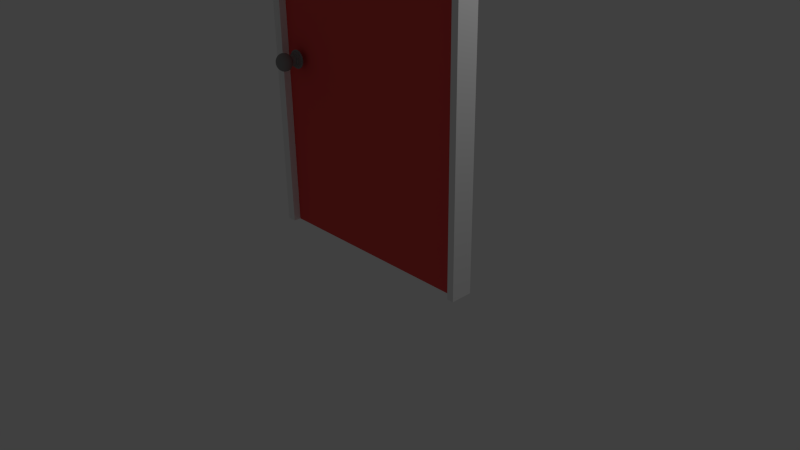 # Source: door.blend  (saved by Blender 2.76.0; exported with 4.5.12 LTS)
import bpy
from mathutils import Matrix  # noqa: F401  (used for matrix-valued properties, if any)

bpy.ops.wm.read_factory_settings(use_empty=True)
scene = bpy.context.scene
scene.name = 'Scene'

# ---- collections
col_collection_1 = bpy.data.collections.new('Collection 1'); scene.collection.children.link(col_collection_1)

# ---- materials (node trees are filled in below, after node groups)
mat_material_001 = bpy.data.materials.new('Material.001')
mat_material_001.alpha_threshold = 0.0
mat_material_001.use_transparent_shadow = False
mat_material_001.diffuse_color = (0.8, 0.07719, 0.07427, 1.0)
mat_material_001.roughness = 0.5
mat_material_001.specular_intensity = 1.0
mat_material_002 = bpy.data.materials.new('Material.002')
mat_material_002.alpha_threshold = 0.0
mat_material_002.use_transparent_shadow = False
mat_material_002.diffuse_color = (0.8829, 0.8829, 0.8829, 1.0)
mat_material_002.roughness = 0.5
mat_material_003 = bpy.data.materials.new('Material.003')
mat_material_003.alpha_threshold = 0.0
mat_material_003.use_transparent_shadow = False
mat_material_003.diffuse_color = (0.2738, 0.2738, 0.2738, 1.0)
mat_material_003.roughness = 0.5
mat_material_003.specular_intensity = 1.0

# ---- material node trees

# ---- world
world_world = bpy.data.worlds.new('World'); scene.world = world_world
world_world.color = (0.05088, 0.05088, 0.05088)
world_world.use_sun_shadow = False
world_world.sun_shadow_jitter_overblur = 0.0
world_world.cycles.sampling_method = 'MANUAL'
world_world.cycles.sample_map_resolution = 256

# ---- cameras
cam_camera = bpy.data.cameras.new('Camera')
cam_camera.clip_end = 100.0
cam_camera.lens = 35.0
cam_camera.sensor_width = 32.0
cam_camera.sensor_height = 18.0
cam_camera.ortho_scale = 7.314
cam_camera.dof.focus_distance = 0.0
cam_camera.dof.aperture_fstop = 128.0

# ---- lights
light_lamp = bpy.data.lights.new('Lamp', 'POINT')
light_lamp.transmission_factor = 0.0
light_lamp.cutoff_distance = 30.0
light_lamp.energy = 100.0
light_lamp.shadow_buffer_clip_start = 1.001
light_lamp.shadow_soft_size = 0.1
light_lamp.shadow_maximum_resolution = 0.006
light_lamp.use_absolute_resolution = True
light_lamp.cycles.use_multiple_importance_sampling = False

# ---- meshes
me_cube_001 = bpy.data.meshes.new('Cube.001')
me_cube_001.from_pydata([(-1.0, -1.0, -1.0), (-1.0, -1.0, 1.0), (-1.0, 1.0, -1.0), (-1.0, 1.0, 1.0), (1.0, -1.0, -1.0), (1.0, -1.0, 1.0), (1.0, 1.0, -1.0), (1.0, 1.0, 1.0), (-0.9227, 1.0, 1.0), (0.9418, 1.0, 1.0), (0.9418, 1.0, -1.0), (-0.9227, 1.0, -1.0), (0.9418, -1.0, 1.0), (-0.9227, -1.0, 1.0), (-0.9227, -1.0, -1.0), (0.9418, -1.0, -1.0), (-1.0, -1.0, 0.9561), (-1.0, 1.0, 0.9561), (1.0, 1.0, 0.9561), (1.0, -1.0, 0.9561), (0.9418, -1.0, 0.9561), (-0.9227, -1.0, 0.9561), (-0.9227, 1.0, 0.9561), (0.9418, 1.0, 0.9561), (-1.0, -1.412, 0.9561), (-1.0, -1.412, 1.0), (1.0, -1.412, 0.9561), (1.0, -1.412, -1.0), (-0.9227, -1.412, 1.0), (0.9418, -1.412, -1.0), (1.0, -1.412, 1.0), (0.9418, -1.412, 1.0), (-1.0, -1.412, -1.0), (-0.9227, -1.412, -1.0), (0.9418, -1.412, 0.9561), (-0.9227, -1.412, 0.9561), (-0.9227, -0.6017, -1.0), (0.9418, -0.6017, -1.0), (0.9418, -0.6017, 0.9561), (-0.9227, -0.6017, 0.9561)], [], [(16, 17, 2, 0), (23, 18, 6, 10), (18, 19, 4, 6), (4, 19, 26, 27), (15, 10, 6, 4), (13, 8, 3, 1), (5, 7, 9, 12), (12, 9, 8, 13), (0, 2, 11, 14), (14, 21, 35, 33), (20, 21, 39, 38), (17, 22, 11, 2), (22, 23, 10, 11), (8, 9, 23, 22), (3, 8, 22, 17), (0, 14, 33, 32), (15, 4, 27, 29), (16, 0, 32, 24), (7, 5, 19, 18), (9, 7, 18, 23), (1, 3, 17, 16), (35, 24, 32, 33), (26, 34, 29, 27), (31, 28, 35, 34), (30, 31, 34, 26), (28, 25, 24, 35), (5, 12, 31, 30), (13, 1, 25, 28), (1, 16, 24, 25), (12, 13, 28, 31), (20, 15, 29, 34), (19, 5, 30, 26), (21, 20, 34, 35), (38, 39, 36, 37), (21, 14, 36, 39), (15, 20, 38, 37)])
me_cube_001.polygons.foreach_set('material_index', [1, 1, 1, 1, 1, 1, 1, 1, 1, 1, 1, 1, 0, 1, 1, 1, 1, 1, 1, 1, 1, 1, 1, 1, 1, 1, 1, 1, 1, 1, 1, 1, 1, 0, 1, 1])
me_cube_001.materials.append(mat_material_001)
me_cube_001.materials.append(mat_material_002)
me_cube_001.use_remesh_preserve_volume = False
me_cube_001.use_remesh_preserve_attributes = False
me_cube_001.use_mirror_vertex_groups = False
me_cube_001.update()
me_cylinder = bpy.data.meshes.new('Cylinder')
me_cylinder.from_pydata([(-0.07901, 0.1497, -1.617), (-0.07901, -0.2161, -1.365), (0.2685, 0.1155, -1.617), (0.1971, -0.2433, -1.365), (0.6027, 0.01415, -1.617), (0.4626, -0.3239, -1.365), (0.9106, -0.1505, -1.617), (0.7074, -0.4547, -1.365), (1.181, -0.372, -1.617), (0.9218, -0.6307, -1.365), (1.402, -0.6419, -1.617), (1.098, -0.8452, -1.365), (1.567, -0.9499, -1.617), (1.229, -1.09, -1.365), (1.668, -1.284, -1.617), (1.309, -1.355, -1.365), (1.702, -1.632, -1.617), (1.336, -1.632, -1.365), (1.668, -1.979, -1.617), (1.309, -1.908, -1.365), (1.567, -2.313, -1.617), (1.229, -2.173, -1.365), (1.402, -2.621, -1.617), (1.098, -2.418, -1.365), (1.181, -2.891, -1.617), (0.9218, -2.632, -1.365), (0.9106, -3.113, -1.617), (0.7074, -2.808, -1.365), (0.6027, -3.277, -1.617), (0.4626, -2.939, -1.365), (0.2685, -3.379, -1.617), (0.1971, -3.02, -1.365), (-0.07901, -3.413, -1.617), (-0.07901, -3.047, -1.365), (-0.4265, -3.379, -1.617), (-0.3551, -3.02, -1.365), (-0.7607, -3.277, -1.617), (-0.6207, -2.939, -1.365), (-1.069, -3.113, -1.617), (-0.8654, -2.808, -1.365), (-1.339, -2.891, -1.617), (-1.08, -2.632, -1.365), (-1.56, -2.621, -1.617), (-1.256, -2.418, -1.365), (-1.725, -2.313, -1.617), (-1.387, -2.173, -1.365), (-1.826, -1.979, -1.617), (-1.467, -1.908, -1.365), (-1.86, -1.632, -1.617), (-1.494, -1.632, -1.365), (-1.826, -1.284, -1.617), (-1.467, -1.355, -1.365), (-1.725, -0.9499, -1.617), (-1.387, -1.09, -1.365), (-1.56, -0.6419, -1.617), (-1.256, -0.8452, -1.365), (-1.339, -0.372, -1.617), (-1.08, -0.6307, -1.365), (-1.069, -0.1505, -1.617), (-0.8654, -0.4547, -1.365), (-0.7607, 0.01416, -1.617), (-0.6207, -0.3239, -1.365), (-0.4265, 0.1155, -1.617), (-0.3551, -0.2433, -1.365), (0.2685, 0.1155, -1.413), (-0.07901, 0.1497, -1.413), (0.6027, 0.01415, -1.413), (0.9106, -0.1505, -1.413), (1.181, -0.372, -1.413), (1.402, -0.6419, -1.413), (1.567, -0.9499, -1.413), (1.668, -1.284, -1.413), (1.702, -1.632, -1.413), (1.668, -1.979, -1.413), (1.567, -2.313, -1.413), (1.402, -2.621, -1.413), (1.181, -2.891, -1.413), (0.9106, -3.113, -1.413), (0.6027, -3.277, -1.413), (0.2685, -3.379, -1.413), (-0.07901, -3.413, -1.413), (-0.4265, -3.379, -1.413), (-0.7607, -3.277, -1.413), (-1.069, -3.113, -1.413), (-1.339, -2.891, -1.413), (-1.56, -2.621, -1.413), (-1.725, -2.313, -1.413), (-1.826, -1.979, -1.413), (-1.86, -1.632, -1.413), (-1.826, -1.284, -1.413), (-1.725, -0.9499, -1.413), (-1.56, -0.6419, -1.413), (-1.339, -0.372, -1.413), (-1.069, -0.1505, -1.413), (-0.7607, 0.01416, -1.413), (-0.4265, 0.1155, -1.413), (0.158, -0.44, -0.9678), (-0.07901, -0.4167, -0.9678), (0.3859, -0.5091, -0.9678), (0.5959, -0.6214, -0.9678), (0.7801, -0.7725, -0.9678), (0.9311, -0.9566, -0.9678), (1.043, -1.167, -0.9678), (1.113, -1.395, -0.9678), (1.136, -1.632, -0.9678), (1.113, -1.869, -0.9678), (1.043, -2.096, -0.9678), (0.9311, -2.307, -0.9678), (0.7801, -2.491, -0.9678), (0.5959, -2.642, -0.9678), (0.3859, -2.754, -0.9678), (0.158, -2.823, -0.9678), (-0.07901, -2.846, -0.9678), (-0.316, -2.823, -0.9678), (-0.5439, -2.754, -0.9678), (-0.754, -2.642, -0.9678), (-0.9381, -2.491, -0.9678), (-1.089, -2.307, -0.9678), (-1.201, -2.096, -0.9678), (-1.271, -1.869, -0.9678), (-1.294, -1.632, -0.9678), (-1.271, -1.395, -0.9678), (-1.201, -1.167, -0.9678), (-1.089, -0.9566, -0.9678), (-0.9381, -0.7725, -0.9678), (-0.754, -0.6214, -0.9678), (-0.5439, -0.5091, -0.9678), (-0.316, -0.44, -0.9678), (0.1971, -0.2433, -0.9678), (-0.07901, -0.2161, -0.9678), (0.4626, -0.3239, -0.9678), (0.7074, -0.4547, -0.9678), (0.9218, -0.6307, -0.9678), (1.098, -0.8452, -0.9678), (1.229, -1.09, -0.9678), (1.309, -1.355, -0.9678), (1.336, -1.632, -0.9678), (1.309, -1.908, -0.9678), (1.229, -2.173, -0.9678), (1.098, -2.418, -0.9678), (0.9218, -2.632, -0.9678), (0.7074, -2.808, -0.9678), (0.4626, -2.939, -0.9678), (0.1971, -3.02, -0.9678), (-0.07901, -3.047, -0.9678), (-0.3551, -3.02, -0.9678), (-0.6207, -2.939, -0.9678), (-0.8654, -2.808, -0.9678), (-1.08, -2.632, -0.9678), (-1.256, -2.418, -0.9678), (-1.387, -2.173, -0.9678), (-1.467, -1.908, -0.9678), (-1.494, -1.632, -0.9678), (-1.467, -1.355, -0.9678), (-1.387, -1.09, -0.9678), (-1.256, -0.8452, -0.9678), (-1.08, -0.6307, -0.9678), (-0.8654, -0.4547, -0.9678), (-0.6207, -0.3239, -0.9678), (-0.3551, -0.2433, -0.9678), (0.1113, -0.6749, -0.7126), (-0.07901, -0.6562, -0.7126), (0.2943, -0.7304, -0.7126), (0.4629, -0.8206, -0.7126), (0.6107, -0.9419, -0.7126), (0.732, -1.09, -0.7126), (0.8221, -1.258, -0.7126), (0.8776, -1.441, -0.7126), (0.8964, -1.632, -0.7126), (0.8776, -1.822, -0.7126), (0.8221, -2.005, -0.7126), (0.732, -2.173, -0.7126), (0.6107, -2.321, -0.7126), (0.4629, -2.443, -0.7126), (0.2943, -2.533, -0.7126), (0.1113, -2.588, -0.7126), (-0.07901, -2.607, -0.7126), (-0.2693, -2.588, -0.7126), (-0.4523, -2.533, -0.7126), (-0.6209, -2.443, -0.7126), (-0.7687, -2.321, -0.7126), (-0.89, -2.173, -0.7126), (-0.9802, -2.005, -0.7126), (-1.036, -1.822, -0.7126), (-1.054, -1.632, -0.7126), (-1.036, -1.441, -0.7126), (-0.9802, -1.258, -0.7126), (-0.89, -1.09, -0.7126), (-0.7687, -0.9419, -0.7126), (-0.6209, -0.8206, -0.7126), (-0.4523, -0.7304, -0.7126), (-0.2693, -0.6749, -0.7126), (0.158, -0.44, -0.7126), (-0.07901, -0.4167, -0.7126), (0.3859, -0.5091, -0.7126), (0.5959, -0.6214, -0.7126), (0.7801, -0.7725, -0.7126), (0.9311, -0.9566, -0.7126), (1.043, -1.167, -0.7126), (1.113, -1.395, -0.7126), (1.136, -1.632, -0.7126), (1.113, -1.869, -0.7126), (1.043, -2.096, -0.7126), (0.9311, -2.307, -0.7126), (0.7801, -2.491, -0.7126), (0.5959, -2.642, -0.7126), (0.3859, -2.754, -0.7126), (0.158, -2.823, -0.7126), (-0.07901, -2.846, -0.7126), (-0.316, -2.823, -0.7126), (-0.5439, -2.754, -0.7126), (-0.754, -2.642, -0.7126), (-0.9381, -2.491, -0.7126), (-1.089, -2.307, -0.7126), (-1.201, -2.096, -0.7126), (-1.271, -1.869, -0.7126), (-1.294, -1.632, -0.7126), (-1.271, -1.395, -0.7126), (-1.201, -1.167, -0.7126), (-1.089, -0.9566, -0.7126), (-0.9381, -0.7725, -0.7126), (-0.754, -0.6214, -0.7126), (-0.5439, -0.5091, -0.7126), (-0.316, -0.44, -0.7126), (0.1113, -0.6749, 0.09057), (-0.07901, -0.6562, 0.09057), (0.2943, -0.7304, 0.09057), (0.4629, -0.8206, 0.09057), (0.6107, -0.9419, 0.09057), (0.732, -1.09, 0.09057), (0.8221, -1.258, 0.09057), (0.8776, -1.441, 0.09057), (0.8964, -1.632, 0.09057), (0.8776, -1.822, 0.09057), (0.8221, -2.005, 0.09057), (0.732, -2.173, 0.09057), (0.6107, -2.321, 0.09057), (0.4629, -2.443, 0.09057), (0.2943, -2.533, 0.09057), (0.1113, -2.588, 0.09057), (-0.07901, -2.607, 0.09057), (-0.2693, -2.588, 0.09057), (-0.4523, -2.533, 0.09057), (-0.6209, -2.443, 0.09057), (-0.7687, -2.321, 0.09057), (-0.89, -2.173, 0.09057), (-0.9802, -2.005, 0.09057), (-1.036, -1.822, 0.09057), (-1.054, -1.632, 0.09057), (-1.036, -1.441, 0.09057), (-0.9802, -1.258, 0.09057), (-0.89, -1.09, 0.09057), (-0.7687, -0.9419, 0.09057), (-0.6209, -0.8206, 0.09057), (-0.4523, -0.7304, 0.09057), (-0.2693, -0.6749, 0.09057), (-0.4147, -1.632, 2.752), (-0.7375, -1.632, 2.669), (-1.035, -1.632, 2.533), (-1.296, -1.632, 2.351), (-1.51, -1.632, 2.129), (-1.669, -1.632, 1.875), (-1.767, -1.632, 1.6), (-1.8, -1.632, 1.314), (-1.767, -1.632, 1.028), (-1.669, -1.632, 0.7535), (-1.51, -1.632, 0.5), (-1.296, -1.632, 0.2779), (-1.035, -1.632, 0.09558), (-0.7375, -1.632, -0.03988), (-0.4147, -1.632, -0.1233), (-0.4083, -1.566, 2.752), (-0.7249, -1.503, 2.669), (-1.017, -1.445, 2.533), (-1.272, -1.394, 2.351), (-1.482, -1.352, 2.129), (-1.638, -1.321, 1.875), (-1.734, -1.302, 1.6), (-1.767, -1.296, 1.314), (-1.734, -1.302, 1.028), (-1.638, -1.321, 0.7535), (-1.482, -1.352, 0.5), (-1.272, -1.394, 0.2779), (-1.017, -1.445, 0.09558), (-0.7249, -1.503, -0.03988), (-0.4083, -1.566, -0.1233), (-0.3892, -1.503, 2.752), (-0.6874, -1.38, 2.669), (-0.9623, -1.266, 2.533), (-1.203, -1.166, 2.351), (-1.401, -1.084, 2.129), (-1.548, -1.023, 1.875), (-1.638, -0.9857, 1.6), (-1.669, -0.973, 1.314), (-1.638, -0.9857, 1.028), (-1.548, -1.023, 0.7535), (-1.401, -1.084, 0.5), (-1.203, -1.166, 0.2779), (-0.9623, -1.266, 0.09558), (-0.6874, -1.38, -0.03988), (-0.3892, -1.503, -0.1233), (-0.3581, -1.445, 2.752), (-0.6266, -1.266, 2.669), (-0.8739, -1.1, 2.533), (-1.091, -0.9556, 2.351), (-1.269, -0.8367, 2.129), (-1.401, -0.7483, 1.875), (-1.482, -0.6939, 1.6), (-1.51, -0.6755, 1.314), (-1.482, -0.6939, 1.028), (-1.401, -0.7483, 0.7535), (-1.269, -0.8367, 0.5), (-1.091, -0.9556, 0.2779), (-0.8739, -1.1, 0.09558), (-0.6265, -1.266, -0.03988), (-0.3581, -1.445, -0.1233), (-0.3164, -1.394, 2.752), (-0.5447, -1.166, 2.669), (-0.755, -0.9556, 2.533), (-0.9394, -0.7712, 2.351), (-1.091, -0.6198, 2.129), (-1.203, -0.5074, 1.875), (-1.272, -0.4382, 1.6), (-1.296, -0.4148, 1.314), (-1.272, -0.4382, 1.028), (-1.203, -0.5074, 0.7535), (-1.091, -0.6198, 0.5), (-0.9394, -0.7712, 0.2779), (-0.755, -0.9556, 0.09558), (-0.5447, -1.166, -0.03988), (-0.3164, -1.394, -0.1233), (-0.2655, -1.352, 2.752), (-0.4449, -1.084, 2.669), (-0.6101, -0.8367, 2.533), (-0.755, -0.6198, 2.351), (-0.8739, -0.4419, 2.129), (-0.9623, -0.3097, 1.875), (-1.017, -0.2283, 1.6), (-1.035, -0.2008, 1.314), (-1.017, -0.2283, 1.028), (-0.9623, -0.3097, 0.7535), (-0.8739, -0.4419, 0.5), (-0.755, -0.6198, 0.2779), (-0.6101, -0.8367, 0.09558), (-0.4449, -1.084, -0.03988), (-0.2655, -1.352, -0.1233), (-0.2075, -1.321, 2.752), (-0.331, -1.023, 2.669), (-0.4449, -0.7483, 2.533), (-0.5447, -0.5074, 2.351), (-0.6265, -0.3097, 2.129), (-0.6874, -0.1628, 1.875), (-0.7249, -0.0723, 1.6), (-0.7375, -0.04175, 1.314), (-0.7249, -0.0723, 1.028), (-0.6874, -0.1628, 0.7535), (-0.6265, -0.3097, 0.5), (-0.5447, -0.5074, 0.2779), (-0.4449, -0.7483, 0.09558), (-0.331, -1.023, -0.03988), (-0.2075, -1.321, -0.1233), (-0.1445, -1.302, 2.752), (-0.2075, -0.9857, 2.669), (-0.2655, -0.6939, 2.533), (-0.3164, -0.4382, 2.351), (-0.3581, -0.2283, 2.129), (-0.3892, -0.0723, 1.875), (-0.4083, 0.02374, 1.6), (-0.4147, 0.05617, 1.314), (-0.4083, 0.02374, 1.028), (-0.3892, -0.0723, 0.7535), (-0.3581, -0.2283, 0.5), (-0.3164, -0.4382, 0.2779), (-0.2655, -0.6939, 0.09558), (-0.2075, -0.9857, -0.03988), (-0.1445, -1.302, -0.1233), (-0.07901, -1.296, 2.752), (-0.07901, -0.973, 2.669), (-0.07901, -0.6755, 2.533), (-0.07901, -0.4148, 2.351), (-0.07901, -0.2008, 2.129), (-0.07901, -0.04175, 1.875), (-0.07901, 0.05617, 1.6), (-0.07901, 0.08923, 1.314), (-0.07901, 0.05617, 1.028), (-0.07901, -0.04175, 0.7535), (-0.07901, -0.2008, 0.5), (-0.07901, -0.4148, 0.2779), (-0.07901, -0.6755, 0.09558), (-0.07901, -0.973, -0.03988), (-0.07901, -1.296, -0.1233), (-0.01352, -1.302, 2.752), (0.04946, -0.9857, 2.669), (0.1075, -0.6939, 2.533), (0.1584, -0.4382, 2.351), (0.2001, -0.2283, 2.129), (0.2311, -0.0723, 1.875), (0.2503, 0.02374, 1.6), (0.2567, 0.05617, 1.314), (0.2503, 0.02374, 1.028), (0.2311, -0.0723, 0.7535), (0.2001, -0.2283, 0.5), (0.1584, -0.4382, 0.2779), (0.1075, -0.6939, 0.09558), (0.04946, -0.9857, -0.03988), (-0.01352, -1.302, -0.1233), (0.04946, -1.321, 2.752), (0.173, -1.023, 2.669), (0.2868, -0.7483, 2.533), (0.3866, -0.5074, 2.351), (0.4685, -0.3097, 2.129), (0.5294, -0.1628, 1.875), (0.5669, -0.0723, 1.6), (0.5795, -0.04175, 1.314), (0.5669, -0.0723, 1.028), (0.5294, -0.1628, 0.7535), (0.4685, -0.3097, 0.5), (0.3866, -0.5074, 0.2779), (0.2868, -0.7483, 0.09558), (0.173, -1.023, -0.03988), (0.04946, -1.321, -0.1233), (0.1075, -1.352, 2.752), (0.2868, -1.084, 2.669), (0.4521, -0.8367, 2.533), (0.597, -0.6198, 2.351), (0.7159, -0.4419, 2.129), (0.8042, -0.3097, 1.875), (0.8586, -0.2283, 1.6), (0.877, -0.2008, 1.314), (0.8586, -0.2283, 1.028), (0.8042, -0.3097, 0.7535), (0.7159, -0.4419, 0.5), (0.597, -0.6198, 0.2779), (0.4521, -0.8367, 0.09558), (0.2868, -1.084, -0.03988), (0.1075, -1.352, -0.1233), (0.1584, -1.394, 2.752), (0.3866, -1.166, 2.669), (0.597, -0.9556, 2.533), (0.7814, -0.7712, 2.351), (0.9327, -0.6198, 2.129), (1.045, -0.5074, 1.875), (1.114, -0.4382, 1.6), (1.138, -0.4148, 1.314), (1.114, -0.4382, 1.028), (1.045, -0.5074, 0.7535), (0.9327, -0.6198, 0.5), (0.7814, -0.7712, 0.2779), (0.597, -0.9556, 0.09558), (0.3866, -1.166, -0.03988), (0.1584, -1.394, -0.1233), (0.2001, -1.445, 2.752), (0.4685, -1.266, 2.669), (0.7159, -1.1, 2.533), (0.9327, -0.9556, 2.351), (1.111, -0.8367, 2.129), (1.243, -0.7483, 1.875), (1.324, -0.6939, 1.6), (1.352, -0.6755, 1.314), (1.324, -0.6939, 1.028), (1.243, -0.7483, 0.7535), (1.111, -0.8367, 0.5), (0.9327, -0.9556, 0.2779), (0.7159, -1.1, 0.09558), (0.4685, -1.266, -0.03988), (0.2001, -1.445, -0.1233), (0.2311, -1.503, 2.752), (0.5294, -1.38, 2.669), (0.8042, -1.266, 2.533), (1.045, -1.166, 2.351), (1.243, -1.084, 2.129), (1.39, -1.023, 1.875), (1.48, -0.9857, 1.6), (1.511, -0.973, 1.314), (1.48, -0.9857, 1.028), (1.39, -1.023, 0.7535), (1.243, -1.084, 0.5), (1.045, -1.166, 0.2779), (0.8042, -1.266, 0.09558), (0.5294, -1.38, -0.03988), (0.2311, -1.503, -0.1233), (0.2503, -1.566, 2.752), (0.5669, -1.503, 2.669), (0.8586, -1.445, 2.533), (1.114, -1.394, 2.351), (1.324, -1.352, 2.129), (1.48, -1.321, 1.875), (1.576, -1.302, 1.6), (1.609, -1.296, 1.314), (1.576, -1.302, 1.028), (1.48, -1.321, 0.7535), (1.324, -1.352, 0.5), (1.114, -1.394, 0.2779), (0.8586, -1.445, 0.09558), (0.5669, -1.503, -0.03988), (0.2503, -1.566, -0.1233), (0.2567, -1.632, 2.752), (0.5795, -1.632, 2.669), (0.877, -1.632, 2.533), (1.138, -1.632, 2.351), (1.352, -1.632, 2.129), (1.511, -1.632, 1.875), (1.609, -1.632, 1.6), (1.642, -1.632, 1.314), (1.609, -1.632, 1.028), (1.511, -1.632, 0.7535), (1.352, -1.632, 0.5), (1.138, -1.632, 0.2779), (0.877, -1.632, 0.09558), (0.5795, -1.632, -0.03988), (0.2567, -1.632, -0.1233), (0.2503, -1.697, 2.752), (0.5669, -1.76, 2.669), (0.8586, -1.818, 2.533), (1.114, -1.869, 2.351), (1.324, -1.911, 2.129), (1.48, -1.942, 1.875), (1.576, -1.961, 1.6), (1.609, -1.967, 1.314), (1.576, -1.961, 1.028), (1.48, -1.942, 0.7535), (1.324, -1.911, 0.5), (1.114, -1.869, 0.2779), (0.8586, -1.818, 0.09558), (0.5669, -1.76, -0.03988), (0.2503, -1.697, -0.1233), (0.2311, -1.76, 2.752), (0.5294, -1.884, 2.669), (0.8042, -1.997, 2.533), (1.045, -2.097, 2.351), (1.243, -2.179, 2.129), (1.39, -2.24, 1.875), (1.48, -2.277, 1.6), (1.511, -2.29, 1.314), (1.48, -2.277, 1.028), (1.39, -2.24, 0.7535), (1.243, -2.179, 0.5), (1.045, -2.097, 0.2779), (0.8042, -1.997, 0.09558), (0.5294, -1.884, -0.03988), (0.2311, -1.76, -0.1233), (0.2001, -1.818, 2.752), (0.4685, -1.997, 2.669), (0.7159, -2.163, 2.533), (0.9327, -2.308, 2.351), (1.111, -2.426, 2.129), (1.243, -2.515, 1.875), (1.324, -2.569, 1.6), (1.352, -2.588, 1.314), (1.324, -2.569, 1.028), (1.243, -2.515, 0.7535), (1.111, -2.426, 0.5), (0.9327, -2.308, 0.2779), (0.7159, -2.163, 0.09558), (0.4685, -1.997, -0.03988), (0.2001, -1.818, -0.1233), (0.1584, -1.869, 2.752), (0.3866, -2.097, 2.669), (0.597, -2.308, 2.533), (0.7814, -2.492, 2.351), (0.9327, -2.643, 2.129), (1.045, -2.756, 1.875), (1.114, -2.825, 1.6), (1.138, -2.848, 1.314), (1.114, -2.825, 1.028), (1.045, -2.756, 0.7535), (0.9327, -2.643, 0.5), (0.7814, -2.492, 0.2779), (0.597, -2.308, 0.09558), (0.3866, -2.097, -0.03988), (0.1584, -1.869, -0.1233), (0.1075, -1.911, 2.752), (0.2868, -2.179, 2.669), (0.4521, -2.426, 2.533), (0.597, -2.643, 2.351), (0.7159, -2.821, 2.129), (0.8042, -2.953, 1.875), (0.8586, -3.035, 1.6), (0.877, -3.062, 1.314), (0.8586, -3.035, 1.028), (0.8042, -2.953, 0.7535), (0.7159, -2.821, 0.5), (0.597, -2.643, 0.2779), (0.4521, -2.426, 0.09558), (0.2868, -2.179, -0.03988), (0.1075, -1.911, -0.1233), (-0.07901, -1.632, -0.1515), (0.04946, -1.942, 2.752), (0.173, -2.24, 2.669), (0.2868, -2.515, 2.533), (0.3866, -2.756, 2.351), (0.4685, -2.953, 2.129), (0.5294, -3.1, 1.875), (0.5669, -3.191, 1.6), (0.5795, -3.221, 1.314), (0.5669, -3.191, 1.028), (0.5294, -3.1, 0.7535), (0.4685, -2.953, 0.5), (0.3866, -2.756, 0.2779), (0.2868, -2.515, 0.09558), (0.173, -2.24, -0.03988), (0.04946, -1.942, -0.1233), (-0.01352, -1.961, 2.752), (0.04946, -2.277, 2.669), (0.1075, -2.569, 2.533), (0.1584, -2.825, 2.351), (0.2001, -3.035, 2.129), (0.2311, -3.191, 1.875), (0.2503, -3.287, 1.6), (0.2567, -3.319, 1.314), (0.2503, -3.287, 1.028), (0.2311, -3.191, 0.7535), (0.2001, -3.035, 0.5), (0.1584, -2.825, 0.2779), (0.1075, -2.569, 0.09558), (0.04946, -2.277, -0.03988), (-0.01352, -1.961, -0.1233), (-0.07901, -1.967, 2.752), (-0.07901, -2.29, 2.669), (-0.07901, -2.588, 2.533), (-0.07901, -2.848, 2.351), (-0.07901, -3.062, 2.129), (-0.07901, -3.221, 1.875), (-0.07901, -3.319, 1.6), (-0.07901, -3.352, 1.314), (-0.07901, -3.319, 1.028), (-0.07901, -3.221, 0.7535), (-0.07901, -3.062, 0.5), (-0.07901, -2.848, 0.2779), (-0.07901, -2.588, 0.09558), (-0.07901, -2.29, -0.03988), (-0.07901, -1.967, -0.1233), (-0.1445, -1.961, 2.752), (-0.2075, -2.277, 2.669), (-0.2655, -2.569, 2.533), (-0.3164, -2.825, 2.351), (-0.3581, -3.035, 2.129), (-0.3892, -3.191, 1.875), (-0.4083, -3.287, 1.6), (-0.4147, -3.319, 1.314), (-0.4083, -3.287, 1.028), (-0.3892, -3.191, 0.7535), (-0.3581, -3.035, 0.5), (-0.3164, -2.825, 0.2779), (-0.2655, -2.569, 0.09558), (-0.2075, -2.277, -0.03988), (-0.1445, -1.961, -0.1233), (-0.2075, -1.942, 2.752), (-0.331, -2.24, 2.669), (-0.4449, -2.515, 2.533), (-0.5447, -2.756, 2.351), (-0.6265, -2.953, 2.129), (-0.6874, -3.1, 1.875), (-0.7249, -3.191, 1.6), (-0.7375, -3.221, 1.314), (-0.7249, -3.191, 1.028), (-0.6874, -3.1, 0.7535), (-0.6265, -2.953, 0.5), (-0.5447, -2.756, 0.2779), (-0.4449, -2.515, 0.09558), (-0.331, -2.24, -0.03988), (-0.2075, -1.942, -0.1233), (-0.2655, -1.911, 2.752), (-0.4449, -2.179, 2.669), (-0.6101, -2.426, 2.533), (-0.755, -2.643, 2.351), (-0.8739, -2.821, 2.129), (-0.9623, -2.953, 1.875), (-1.017, -3.035, 1.6), (-1.035, -3.062, 1.314), (-1.017, -3.035, 1.028), (-0.9623, -2.953, 0.7535), (-0.8739, -2.821, 0.5), (-0.755, -2.643, 0.2779), (-0.6101, -2.426, 0.09558), (-0.4449, -2.179, -0.03988), (-0.2655, -1.911, -0.1233), (-0.3164, -1.869, 2.752), (-0.5447, -2.097, 2.669), (-0.755, -2.308, 2.533), (-0.9394, -2.492, 2.351), (-1.091, -2.643, 2.129), (-1.203, -2.756, 1.875), (-1.272, -2.825, 1.6), (-1.296, -2.848, 1.314), (-1.272, -2.825, 1.028), (-1.203, -2.756, 0.7535), (-1.091, -2.643, 0.5), (-0.9394, -2.492, 0.2779), (-0.755, -2.308, 0.09558), (-0.5447, -2.097, -0.03988), (-0.3164, -1.869, -0.1233), (-0.3581, -1.818, 2.752), (-0.6265, -1.997, 2.669), (-0.8739, -2.163, 2.533), (-1.091, -2.308, 2.351), (-1.269, -2.426, 2.129), (-1.401, -2.515, 1.875), (-1.482, -2.569, 1.6), (-1.51, -2.588, 1.314), (-1.482, -2.569, 1.028), (-1.401, -2.515, 0.7535), (-1.269, -2.426, 0.5), (-1.091, -2.308, 0.2779), (-0.8739, -2.163, 0.09558), (-0.6265, -1.997, -0.03988), (-0.3581, -1.818, -0.1233), (-0.07901, -1.632, 2.78), (-0.3892, -1.76, 2.752), (-0.6874, -1.884, 2.669), (-0.9623, -1.997, 2.533), (-1.203, -2.097, 2.351), (-1.401, -2.179, 2.129), (-1.548, -2.24, 1.875), (-1.638, -2.277, 1.6), (-1.669, -2.29, 1.314), (-1.638, -2.277, 1.028), (-1.548, -2.24, 0.7535), (-1.401, -2.179, 0.5), (-1.203, -2.097, 0.2779), (-0.9623, -1.997, 0.09558), (-0.6874, -1.884, -0.03988), (-0.3892, -1.76, -0.1233), (-0.4083, -1.697, 2.752), (-0.7249, -1.76, 2.669), (-1.017, -1.818, 2.533), (-1.272, -1.869, 2.351), (-1.482, -1.911, 2.129), (-1.638, -1.942, 1.875), (-1.734, -1.961, 1.6), (-1.767, -1.967, 1.314), (-1.734, -1.961, 1.028), (-1.638, -1.942, 0.7535), (-1.482, -1.911, 0.5), (-1.272, -1.869, 0.2779), (-1.017, -1.818, 0.09558), (-0.7249, -1.76, -0.03988), (-0.4083, -1.697, -0.1233)], [], [(0, 65, 64, 2), (2, 64, 66, 4), (4, 66, 67, 6), (6, 67, 68, 8), (8, 68, 69, 10), (10, 69, 70, 12), (12, 70, 71, 14), (14, 71, 72, 16), (16, 72, 73, 18), (18, 73, 74, 20), (20, 74, 75, 22), (22, 75, 76, 24), (24, 76, 77, 26), (26, 77, 78, 28), (28, 78, 79, 30), (30, 79, 80, 32), (32, 80, 81, 34), (34, 81, 82, 36), (36, 82, 83, 38), (38, 83, 84, 40), (40, 84, 85, 42), (42, 85, 86, 44), (44, 86, 87, 46), (46, 87, 88, 48), (48, 88, 89, 50), (50, 89, 90, 52), (52, 90, 91, 54), (54, 91, 92, 56), (56, 92, 93, 58), (58, 93, 94, 60), (15, 13, 134, 135), (62, 95, 65, 0), (60, 94, 95, 62), (0, 2, 4, 6, 8, 10, 12, 14, 16, 18, 20, 22, 24, 26, 28, 30, 32, 34, 36, 38, 40, 42, 44, 46, 48, 50, 52, 54, 56, 58, 60, 62), (1, 3, 64, 65), (3, 5, 66, 64), (5, 7, 67, 66), (7, 9, 68, 67), (9, 11, 69, 68), (11, 13, 70, 69), (13, 15, 71, 70), (15, 17, 72, 71), (17, 19, 73, 72), (19, 21, 74, 73), (21, 23, 75, 74), (23, 25, 76, 75), (25, 27, 77, 76), (27, 29, 78, 77), (29, 31, 79, 78), (31, 33, 80, 79), (33, 35, 81, 80), (35, 37, 82, 81), (37, 39, 83, 82), (39, 41, 84, 83), (41, 43, 85, 84), (43, 45, 86, 85), (45, 47, 87, 86), (47, 49, 88, 87), (49, 51, 89, 88), (51, 53, 90, 89), (53, 55, 91, 90), (55, 57, 92, 91), (57, 59, 93, 92), (59, 61, 94, 93), (61, 63, 95, 94), (63, 1, 65, 95), (109, 108, 204, 205), (43, 41, 148, 149), (17, 15, 135, 136), (45, 43, 149, 150), (19, 17, 136, 137), (47, 45, 150, 151), (21, 19, 137, 138), (49, 47, 151, 152), (23, 21, 138, 139), (51, 49, 152, 153), (25, 23, 139, 140), (53, 51, 153, 154), (27, 25, 140, 141), (55, 53, 154, 155), (29, 27, 141, 142), (3, 1, 129, 128), (57, 55, 155, 156), (31, 29, 142, 143), (5, 3, 128, 130), (59, 57, 156, 157), (33, 31, 143, 144), (7, 5, 130, 131), (61, 59, 157, 158), (35, 33, 144, 145), (9, 7, 131, 132), (63, 61, 158, 159), (37, 35, 145, 146), (11, 9, 132, 133), (1, 63, 159, 129), (39, 37, 146, 147), (13, 11, 133, 134), (41, 39, 147, 148), (97, 96, 128, 129), (96, 98, 130, 128), (98, 99, 131, 130), (99, 100, 132, 131), (100, 101, 133, 132), (101, 102, 134, 133), (102, 103, 135, 134), (103, 104, 136, 135), (104, 105, 137, 136), (105, 106, 138, 137), (106, 107, 139, 138), (107, 108, 140, 139), (108, 109, 141, 140), (109, 110, 142, 141), (110, 111, 143, 142), (111, 112, 144, 143), (112, 113, 145, 144), (113, 114, 146, 145), (114, 115, 147, 146), (115, 116, 148, 147), (116, 117, 149, 148), (117, 118, 150, 149), (118, 119, 151, 150), (119, 120, 152, 151), (120, 121, 153, 152), (121, 122, 154, 153), (122, 123, 155, 154), (123, 124, 156, 155), (124, 125, 157, 156), (125, 126, 158, 157), (126, 127, 159, 158), (127, 97, 129, 159), (179, 178, 242, 243), (123, 122, 218, 219), (110, 109, 205, 206), (96, 97, 193, 192), (124, 123, 219, 220), (111, 110, 206, 207), (98, 96, 192, 194), (125, 124, 220, 221), (112, 111, 207, 208), (99, 98, 194, 195), (126, 125, 221, 222), (113, 112, 208, 209), (100, 99, 195, 196), (127, 126, 222, 223), (114, 113, 209, 210), (101, 100, 196, 197), (97, 127, 223, 193), (115, 114, 210, 211), (102, 101, 197, 198), (116, 115, 211, 212), (103, 102, 198, 199), (117, 116, 212, 213), (104, 103, 199, 200), (118, 117, 213, 214), (105, 104, 200, 201), (119, 118, 214, 215), (106, 105, 201, 202), (120, 119, 215, 216), (107, 106, 202, 203), (121, 120, 216, 217), (108, 107, 203, 204), (122, 121, 217, 218), (161, 160, 192, 193), (160, 162, 194, 192), (162, 163, 195, 194), (163, 164, 196, 195), (164, 165, 197, 196), (165, 166, 198, 197), (166, 167, 199, 198), (167, 168, 200, 199), (168, 169, 201, 200), (169, 170, 202, 201), (170, 171, 203, 202), (171, 172, 204, 203), (172, 173, 205, 204), (173, 174, 206, 205), (174, 175, 207, 206), (175, 176, 208, 207), (176, 177, 209, 208), (177, 178, 210, 209), (178, 179, 211, 210), (179, 180, 212, 211), (180, 181, 213, 212), (181, 182, 214, 213), (182, 183, 215, 214), (183, 184, 216, 215), (184, 185, 217, 216), (185, 186, 218, 217), (186, 187, 219, 218), (187, 188, 220, 219), (188, 189, 221, 220), (189, 190, 222, 221), (190, 191, 223, 222), (191, 161, 193, 223), (224, 225, 255, 254, 253, 252, 251, 250, 249, 248, 247, 246, 245, 244, 243, 242, 241, 240, 239, 238, 237, 236, 235, 234, 233, 232, 231, 230, 229, 228, 227, 226), (166, 165, 229, 230), (180, 179, 243, 244), (167, 166, 230, 231), (181, 180, 244, 245), (168, 167, 231, 232), (182, 181, 245, 246), (169, 168, 232, 233), (183, 182, 246, 247), (170, 169, 233, 234), (184, 183, 247, 248), (171, 170, 234, 235), (185, 184, 248, 249), (172, 171, 235, 236), (186, 185, 249, 250), (173, 172, 236, 237), (187, 186, 250, 251), (174, 173, 237, 238), (160, 161, 225, 224), (188, 187, 251, 252), (175, 174, 238, 239), (162, 160, 224, 226), (189, 188, 252, 253), (176, 175, 239, 240), (163, 162, 226, 227), (190, 189, 253, 254), (177, 176, 240, 241), (164, 163, 227, 228), (191, 190, 254, 255), (178, 177, 241, 242), (165, 164, 228, 229), (161, 191, 255, 225), (261, 260, 275, 276), (269, 268, 283, 284), (262, 261, 276, 277), (270, 269, 284, 285), (263, 262, 277, 278), (264, 263, 278, 279), (257, 256, 271, 272), (265, 264, 279, 280), (258, 257, 272, 273), (266, 265, 280, 281), (259, 258, 273, 274), (267, 266, 281, 282), (260, 259, 274, 275), (268, 267, 282, 283), (282, 281, 296, 297), (275, 274, 289, 290), (283, 282, 297, 298), (276, 275, 290, 291), (284, 283, 298, 299), (277, 276, 291, 292), (285, 284, 299, 300), (278, 277, 292, 293), (279, 278, 293, 294), (272, 271, 286, 287), (280, 279, 294, 295), (273, 272, 287, 288), (281, 280, 295, 296), (274, 273, 288, 289), (294, 293, 308, 309), (287, 286, 301, 302), (295, 294, 309, 310), (288, 287, 302, 303), (296, 295, 310, 311), (289, 288, 303, 304), (297, 296, 311, 312), (290, 289, 304, 305), (298, 297, 312, 313), (291, 290, 305, 306), (299, 298, 313, 314), (292, 291, 306, 307), (300, 299, 314, 315), (293, 292, 307, 308), (313, 312, 327, 328), (306, 305, 320, 321), (314, 313, 328, 329), (307, 306, 321, 322), (315, 314, 329, 330), (308, 307, 322, 323), (309, 308, 323, 324), (302, 301, 316, 317), (310, 309, 324, 325), (303, 302, 317, 318), (311, 310, 325, 326), (304, 303, 318, 319), (312, 311, 326, 327), (305, 304, 319, 320), (317, 316, 331, 332), (325, 324, 339, 340), (318, 317, 332, 333), (326, 325, 340, 341), (319, 318, 333, 334), (327, 326, 341, 342), (320, 319, 334, 335), (328, 327, 342, 343), (321, 320, 335, 336), (329, 328, 343, 344), (322, 321, 336, 337), (330, 329, 344, 345), (323, 322, 337, 338), (324, 323, 338, 339), (336, 335, 350, 351), (344, 343, 358, 359), (337, 336, 351, 352), (345, 344, 359, 360), (338, 337, 352, 353), (339, 338, 353, 354), (332, 331, 346, 347), (340, 339, 354, 355), (333, 332, 347, 348), (341, 340, 355, 356), (334, 333, 348, 349), (342, 341, 356, 357), (335, 334, 349, 350), (343, 342, 357, 358), (355, 354, 369, 370), (348, 347, 362, 363), (356, 355, 370, 371), (349, 348, 363, 364), (357, 356, 371, 372), (350, 349, 364, 365), (358, 357, 372, 373), (351, 350, 365, 366), (359, 358, 373, 374), (352, 351, 366, 367), (360, 359, 374, 375), (353, 352, 367, 368), (354, 353, 368, 369), (347, 346, 361, 362), (374, 373, 388, 389), (367, 366, 381, 382), (375, 374, 389, 390), (368, 367, 382, 383), (369, 368, 383, 384), (362, 361, 376, 377), (370, 369, 384, 385), (363, 362, 377, 378), (371, 370, 385, 386), (364, 363, 378, 379), (372, 371, 386, 387), (365, 364, 379, 380), (373, 372, 387, 388), (366, 365, 380, 381), (378, 377, 392, 393), (386, 385, 400, 401), (379, 378, 393, 394), (387, 386, 401, 402), (380, 379, 394, 395), (388, 387, 402, 403), (381, 380, 395, 396), (389, 388, 403, 404), (382, 381, 396, 397), (390, 389, 404, 405), (383, 382, 397, 398), (384, 383, 398, 399), (377, 376, 391, 392), (385, 384, 399, 400), (397, 396, 411, 412), (405, 404, 419, 420), (398, 397, 412, 413), (399, 398, 413, 414), (392, 391, 406, 407), (400, 399, 414, 415), (393, 392, 407, 408), (401, 400, 415, 416), (394, 393, 408, 409), (402, 401, 416, 417), (395, 394, 409, 410), (403, 402, 417, 418), (396, 395, 410, 411), (404, 403, 418, 419), (416, 415, 430, 431), (409, 408, 423, 424), (417, 416, 431, 432), (410, 409, 424, 425), (418, 417, 432, 433), (411, 410, 425, 426), (419, 418, 433, 434), (412, 411, 426, 427), (420, 419, 434, 435), (413, 412, 427, 428), (414, 413, 428, 429), (407, 406, 421, 422), (415, 414, 429, 430), (408, 407, 422, 423), (435, 434, 449, 450), (428, 427, 442, 443), (429, 428, 443, 444), (422, 421, 436, 437), (430, 429, 444, 445), (423, 422, 437, 438), (431, 430, 445, 446), (424, 423, 438, 439), (432, 431, 446, 447), (425, 424, 439, 440), (433, 432, 447, 448), (426, 425, 440, 441), (434, 433, 448, 449), (427, 426, 441, 442), (447, 446, 461, 462), (440, 439, 454, 455), (448, 447, 462, 463), (441, 440, 455, 456), (449, 448, 463, 464), (442, 441, 456, 457), (450, 449, 464, 465), (443, 442, 457, 458), (444, 443, 458, 459), (437, 436, 451, 452), (445, 444, 459, 460), (438, 437, 452, 453), (446, 445, 460, 461), (439, 438, 453, 454), (459, 458, 473, 474), (452, 451, 466, 467), (460, 459, 474, 475), (453, 452, 467, 468), (461, 460, 475, 476), (454, 453, 468, 469), (462, 461, 476, 477), (455, 454, 469, 470), (463, 462, 477, 478), (456, 455, 470, 471), (464, 463, 478, 479), (457, 456, 471, 472), (465, 464, 479, 480), (458, 457, 472, 473), (470, 469, 484, 485), (478, 477, 492, 493), (471, 470, 485, 486), (479, 478, 493, 494), (472, 471, 486, 487), (480, 479, 494, 495), (473, 472, 487, 488), (474, 473, 488, 489), (467, 466, 481, 482), (475, 474, 489, 490), (468, 467, 482, 483), (476, 475, 490, 491), (469, 468, 483, 484), (477, 476, 491, 492), (489, 488, 503, 504), (482, 481, 496, 497), (490, 489, 504, 505), (483, 482, 497, 498), (491, 490, 505, 506), (484, 483, 498, 499), (492, 491, 506, 507), (485, 484, 499, 500), (493, 492, 507, 508), (486, 485, 500, 501), (494, 493, 508, 509), (487, 486, 501, 502), (495, 494, 509, 510), (488, 487, 502, 503), (508, 507, 522, 523), (501, 500, 515, 516), (509, 508, 523, 524), (502, 501, 516, 517), (510, 509, 524, 525), (503, 502, 517, 518), (504, 503, 518, 519), (497, 496, 511, 512), (505, 504, 519, 520), (498, 497, 512, 513), (506, 505, 520, 521), (499, 498, 513, 514), (507, 506, 521, 522), (500, 499, 514, 515), (512, 511, 526, 527), (520, 519, 534, 535), (513, 512, 527, 528), (521, 520, 535, 536), (514, 513, 528, 529), (522, 521, 536, 537), (515, 514, 529, 530), (523, 522, 537, 538), (516, 515, 530, 531), (524, 523, 538, 539), (517, 516, 531, 532), (525, 524, 539, 540), (518, 517, 532, 533), (519, 518, 533, 534), (531, 530, 545, 546), (539, 538, 553, 554), (532, 531, 546, 547), (540, 539, 554, 555), (533, 532, 547, 548), (534, 533, 548, 549), (527, 526, 541, 542), (535, 534, 549, 550), (528, 527, 542, 543), (536, 535, 550, 551), (529, 528, 543, 544), (537, 536, 551, 552), (530, 529, 544, 545), (538, 537, 552, 553), (550, 549, 564, 565), (543, 542, 557, 558), (551, 550, 565, 566), (544, 543, 558, 559), (552, 551, 566, 567), (545, 544, 559, 560), (553, 552, 567, 568), (546, 545, 560, 561), (554, 553, 568, 569), (547, 546, 561, 562), (555, 554, 569, 570), (548, 547, 562, 563), (549, 548, 563, 564), (542, 541, 556, 557), (569, 568, 583, 584), (562, 561, 576, 577), (570, 569, 584, 585), (563, 562, 577, 578), (564, 563, 578, 579), (557, 556, 571, 572), (565, 564, 579, 580), (558, 557, 572, 573), (566, 565, 580, 581), (559, 558, 573, 574), (567, 566, 581, 582), (560, 559, 574, 575), (568, 567, 582, 583), (561, 560, 575, 576), (581, 580, 596, 597), (574, 573, 589, 590), (582, 581, 597, 598), (575, 574, 590, 591), (583, 582, 598, 599), (576, 575, 591, 592), (584, 583, 599, 600), (577, 576, 592, 593), (585, 584, 600, 601), (578, 577, 593, 594), (579, 578, 594, 595), (572, 571, 587, 588), (580, 579, 595, 596), (573, 572, 588, 589), (601, 600, 615, 616), (594, 593, 608, 609), (595, 594, 609, 610), (588, 587, 602, 603), (596, 595, 610, 611), (589, 588, 603, 604), (597, 596, 611, 612), (590, 589, 604, 605), (598, 597, 612, 613), (591, 590, 605, 606), (599, 598, 613, 614), (592, 591, 606, 607), (600, 599, 614, 615), (593, 592, 607, 608), (605, 604, 619, 620), (613, 612, 627, 628), (606, 605, 620, 621), (614, 613, 628, 629), (607, 606, 621, 622), (615, 614, 629, 630), (608, 607, 622, 623), (616, 615, 630, 631), (609, 608, 623, 624), (610, 609, 624, 625), (603, 602, 617, 618), (611, 610, 625, 626), (604, 603, 618, 619), (612, 611, 626, 627), (624, 623, 638, 639), (625, 624, 639, 640), (618, 617, 632, 633), (626, 625, 640, 641), (619, 618, 633, 634), (627, 626, 641, 642), (620, 619, 634, 635), (628, 627, 642, 643), (621, 620, 635, 636), (629, 628, 643, 644), (622, 621, 636, 637), (630, 629, 644, 645), (623, 622, 637, 638), (631, 630, 645, 646), (643, 642, 657, 658), (636, 635, 650, 651), (644, 643, 658, 659), (637, 636, 651, 652), (645, 644, 659, 660), (638, 637, 652, 653), (646, 645, 660, 661), (639, 638, 653, 654), (640, 639, 654, 655), (633, 632, 647, 648), (641, 640, 655, 656), (634, 633, 648, 649), (642, 641, 656, 657), (635, 634, 649, 650), (655, 654, 669, 670), (648, 647, 662, 663), (656, 655, 670, 671), (649, 648, 663, 664), (657, 656, 671, 672), (650, 649, 664, 665), (658, 657, 672, 673), (651, 650, 665, 666), (659, 658, 673, 674), (652, 651, 666, 667), (660, 659, 674, 675), (653, 652, 667, 668), (661, 660, 675, 676), (654, 653, 668, 669), (666, 665, 680, 681), (674, 673, 688, 689), (667, 666, 681, 682), (675, 674, 689, 690), (668, 667, 682, 683), (676, 675, 690, 691), (669, 668, 683, 684), (670, 669, 684, 685), (663, 662, 677, 678), (671, 670, 685, 686), (664, 663, 678, 679), (672, 671, 686, 687), (665, 664, 679, 680), (673, 672, 687, 688), (685, 684, 699, 700), (678, 677, 692, 693), (686, 685, 700, 701), (679, 678, 693, 694), (687, 686, 701, 702), (680, 679, 694, 695), (688, 687, 702, 703), (681, 680, 695, 696), (689, 688, 703, 704), (682, 681, 696, 697), (690, 689, 704, 705), (683, 682, 697, 698), (691, 690, 705, 706), (684, 683, 698, 699), (704, 703, 719, 720), (697, 696, 712, 713), (705, 704, 720, 721), (698, 697, 713, 714), (706, 705, 721, 722), (699, 698, 714, 715), (700, 699, 715, 716), (693, 692, 708, 709), (701, 700, 716, 717), (694, 693, 709, 710), (702, 701, 717, 718), (695, 694, 710, 711), (703, 702, 718, 719), (696, 695, 711, 712), (717, 716, 731, 732), (710, 709, 724, 725), (718, 717, 732, 733), (711, 710, 725, 726), (719, 718, 733, 734), (712, 711, 726, 727), (720, 719, 734, 735), (713, 712, 727, 728), (721, 720, 735, 736), (714, 713, 728, 729), (722, 721, 736, 737), (715, 714, 729, 730), (716, 715, 730, 731), (709, 708, 723, 724), (256, 707, 271), (586, 270, 285), (271, 707, 286), (586, 285, 300), (586, 300, 315), (286, 707, 301), (301, 707, 316), (586, 315, 330), (316, 707, 331), (586, 330, 345), (331, 707, 346), (586, 345, 360), (346, 707, 361), (586, 360, 375), (361, 707, 376), (586, 375, 390), (376, 707, 391), (586, 390, 405), (391, 707, 406), (586, 405, 420), (406, 707, 421), (586, 420, 435), (421, 707, 436), (586, 435, 450), (436, 707, 451), (586, 450, 465), (451, 707, 466), (586, 465, 480), (466, 707, 481), (586, 480, 495), (481, 707, 496), (586, 495, 510), (496, 707, 511), (586, 510, 525), (511, 707, 526), (586, 525, 540), (526, 707, 541), (586, 540, 555), (541, 707, 556), (586, 555, 570), (556, 707, 571), (586, 570, 585), (571, 707, 587), (586, 585, 601), (587, 707, 602), (586, 601, 616), (602, 707, 617), (586, 616, 631), (617, 707, 632), (586, 631, 646), (632, 707, 647), (586, 646, 661), (647, 707, 662), (586, 661, 676), (662, 707, 677), (586, 676, 691), (677, 707, 692), (586, 691, 706), (692, 707, 708), (586, 706, 722), (708, 707, 723), (586, 722, 737), (736, 735, 268, 269), (729, 728, 261, 262), (737, 736, 269, 270), (730, 729, 262, 263), (723, 707, 256), (586, 737, 270), (731, 730, 263, 264), (724, 723, 256, 257), (732, 731, 264, 265), (725, 724, 257, 258), (733, 732, 265, 266), (726, 725, 258, 259), (734, 733, 266, 267), (727, 726, 259, 260), (735, 734, 267, 268), (728, 727, 260, 261)])
me_cylinder.materials.append(mat_material_003)
me_cylinder.use_remesh_preserve_volume = False
me_cylinder.use_remesh_preserve_attributes = False
me_cylinder.use_mirror_vertex_groups = False
me_cylinder.update()

# ---- objects
ob_cube = bpy.data.objects.new('Cube', me_cube_001)
ob_cylinder = bpy.data.objects.new('Cylinder', me_cylinder)
ob_lamp = bpy.data.objects.new('Lamp', light_lamp)
ob_camera = bpy.data.objects.new('Camera', cam_camera)

# ---- transforms, parenting, visibility, modifiers, constraints
ob_cube.location = (0.0, 0.0, 2.81)
ob_cube.scale = (1.565, 0.1208, 2.776)
ob_cube.lineart.crease_threshold = 0.0
ob_cylinder.location = (-1.167, -0.2591, 2.466)
ob_cylinder.rotation_euler = (1.571, -0.0, 0.0)
ob_cylinder.scale = (0.06668, 0.06668, 0.069)
ob_cylinder.lineart.crease_threshold = 0.0
ob_lamp.location = (4.076, 1.005, 5.904)
ob_lamp.rotation_euler = (0.6503, 0.05522, 1.866)
ob_lamp.lock_rotations_4d = False
ob_lamp.empty_display_type = 'ARROWS'
ob_lamp.color = (0.0, 0.0, 0.0, 0.0)
ob_lamp.lineart.crease_threshold = 0.0
ob_camera.location = (7.481, -6.508, 5.344)
ob_camera.rotation_euler = (1.109, 0.01082, 0.8149)
ob_camera.lock_rotations_4d = False
ob_camera.empty_display_type = 'ARROWS'
ob_camera.color = (0.0, 0.0, 0.0, 0.0)
ob_camera.display_type = 'WIRE'
ob_camera.lineart.crease_threshold = 0.0

# ---- collection membership
col_collection_1.objects.link(ob_cube)
col_collection_1.objects.link(ob_cylinder)
col_collection_1.objects.link(ob_lamp)
col_collection_1.objects.link(ob_camera)

# ---- scene / render settings (as saved in the file)
scene.camera = ob_camera
scene.frame_start = 1; scene.frame_end = 250; scene.frame_set(1)
scene.render.engine = 'BLENDER_EEVEE_NEXT'
scene.render.resolution_percentage = 50
scene.render.dither_intensity = 0.0
scene.cycles.use_denoising = False
scene.cycles.samples = 10
scene.cycles.sampling_pattern = 'TABULATED_SOBOL'
scene.cycles.light_sampling_threshold = 0.0
scene.cycles.use_adaptive_sampling = False
scene.cycles.use_light_tree = False
scene.cycles.blur_glossy = 0.0
scene.cycles.pixel_filter_type = 'GAUSSIAN'
scene.cycles.sample_clamp_indirect = 0.0
scene.view_settings.view_transform = 'Standard'
bpy.context.view_layer.update()
